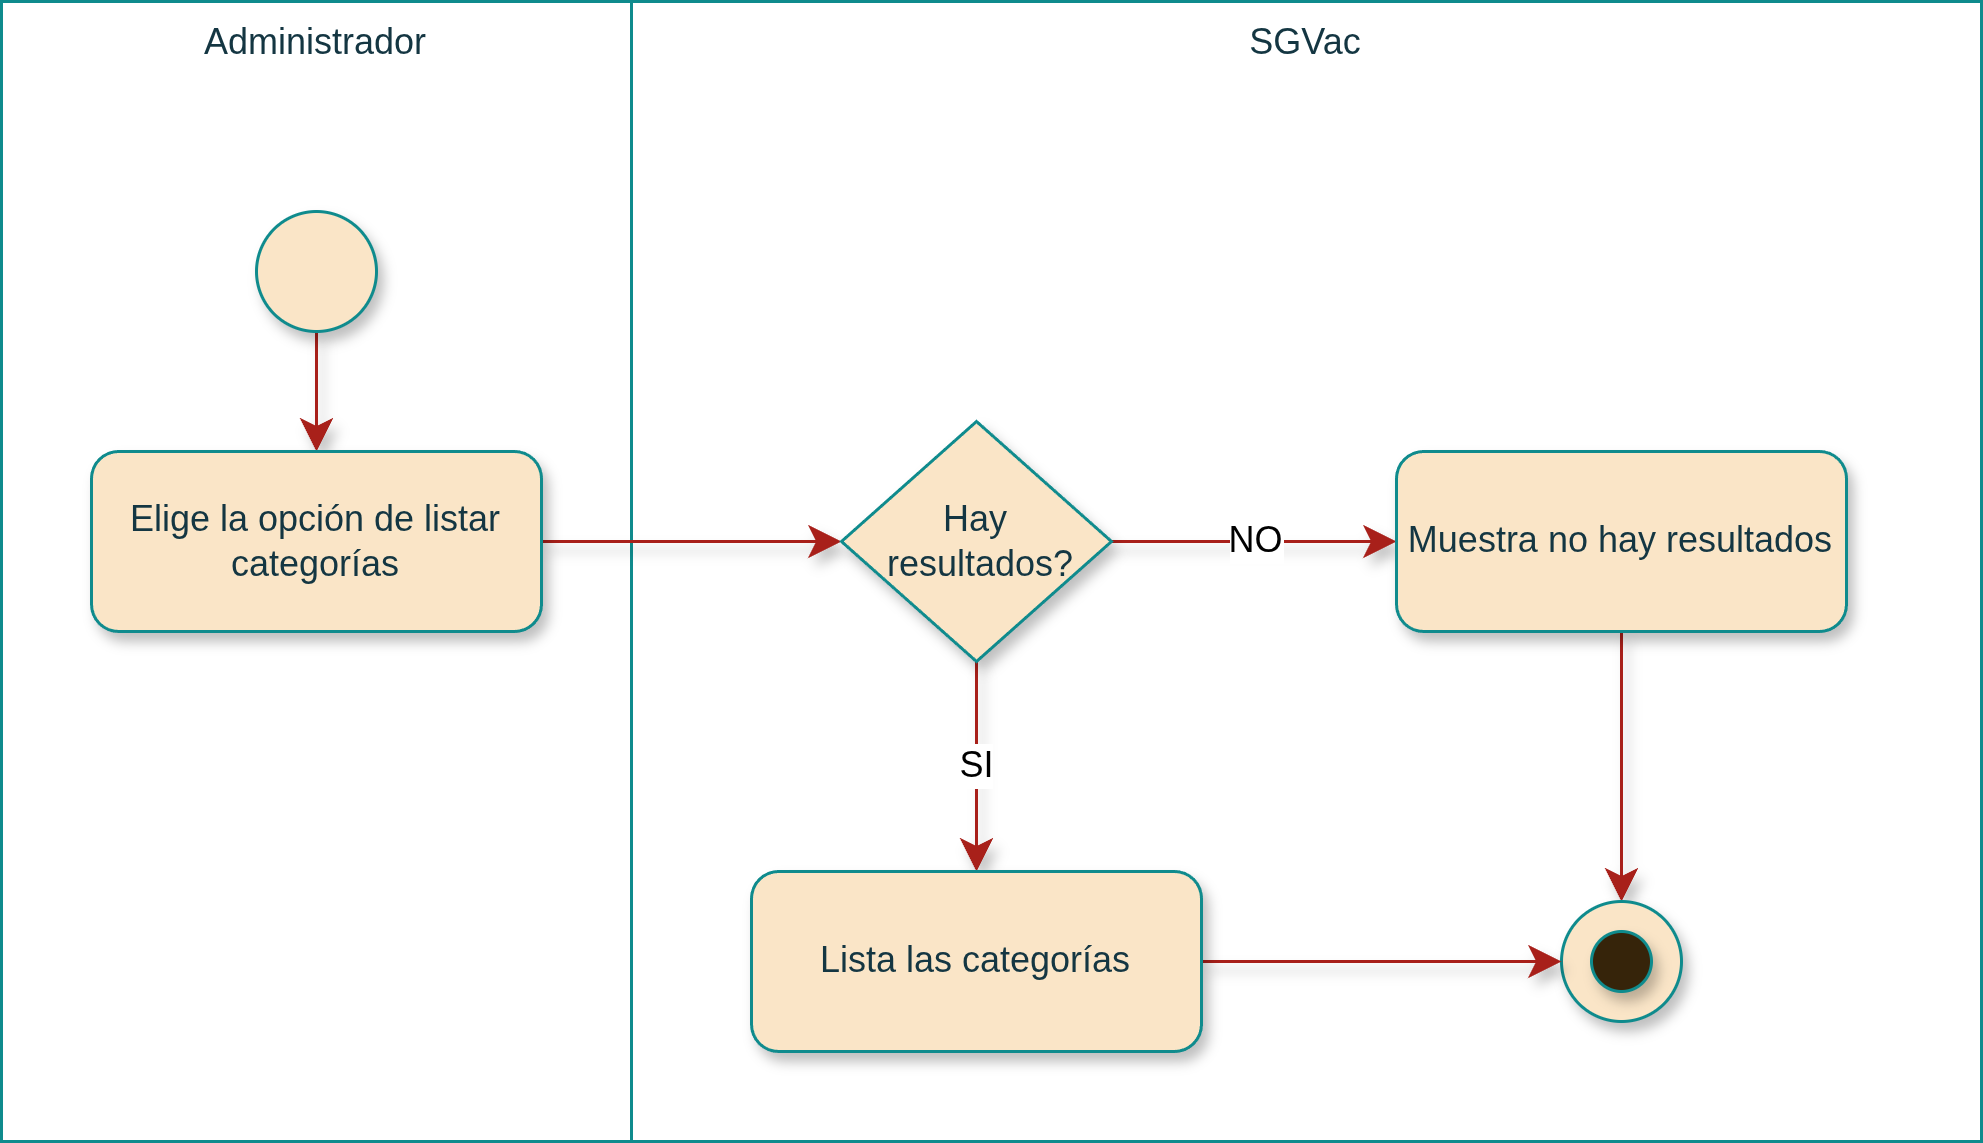

The diagram above was exported from draw.io. Its source (the exported page's mxGraphModel, read from the mxfile embedded in the PNG):
<mxGraphModel dx="1174" dy="890" grid="1" gridSize="10" guides="1" tooltips="1" connect="1" arrows="1" fold="1" page="1" pageScale="1" pageWidth="827" pageHeight="1169" math="0" shadow="0">
  <root>
    <mxCell id="0" />
    <mxCell id="1" parent="0" />
    <mxCell id="IVUfIxKTZZv3_LD7kG5y-6" parent="1" style="rounded=0;whiteSpace=wrap;strokeColor=#0F8B8D;fontColor=#143642;fillColor=none;verticalAlign=top;fontFamily=Arimo Nerd Font;labelBackgroundColor=none;html=1;" value="Administrador" vertex="1">
      <mxGeometry height="380" width="210" x="20" y="40" as="geometry" />
    </mxCell>
    <mxCell id="DNTc8l9gZBxjtoVxKWfF-1" parent="1" style="rounded=0;whiteSpace=wrap;strokeColor=#0F8B8D;fontColor=#143642;fillColor=none;verticalAlign=top;fontFamily=Arimo Nerd Font;labelBackgroundColor=none;html=1;" value="SGVac" vertex="1">
      <mxGeometry height="380" width="450" x="230" y="40" as="geometry" />
    </mxCell>
    <mxCell id="vX0-nyg-rzqHEZjBwQVW-1" edge="1" parent="1" source="IVUfIxKTZZv3_LD7kG5y-1" style="edgeStyle=elbowEdgeStyle;shape=connector;curved=0;rounded=1;orthogonalLoop=1;jettySize=auto;elbow=vertical;html=1;strokeColor=#A8201A;align=center;verticalAlign=middle;fontFamily=Arimo Nerd Font;fontSize=12;fontColor=default;labelBackgroundColor=default;resizable=0;startSize=8;endArrow=classic;endSize=8;shadow=1;" target="IVUfIxKTZZv3_LD7kG5y-2" value="">
      <mxGeometry relative="1" as="geometry" />
    </mxCell>
    <mxCell id="Z9y05rFwCxt9J1MBwWmU-1" connectable="0" parent="vX0-nyg-rzqHEZjBwQVW-1" style="edgeLabel;html=1;align=center;verticalAlign=middle;resizable=0;points=[];fontSize=12;fontFamily=Arimo Nerd Font;fontColor=default;labelBackgroundColor=default;" value="" vertex="1">
      <mxGeometry relative="1" x="-0.1101" y="1" as="geometry">
        <mxPoint as="offset" />
      </mxGeometry>
    </mxCell>
    <mxCell id="IVUfIxKTZZv3_LD7kG5y-1" parent="1" style="ellipse;whiteSpace=wrap;aspect=fixed;rounded=1;labelBackgroundColor=none;fillColor=#FAE5C7;strokeColor=#0F8B8D;fontColor=#143642;fontFamily=Arimo Nerd Font;html=1;shadow=1;" value="" vertex="1">
      <mxGeometry height="40" width="40" x="105" y="110" as="geometry" />
    </mxCell>
    <mxCell id="1UArObjYCnt8tHnnIdAl-1" edge="1" parent="1" source="IVUfIxKTZZv3_LD7kG5y-2" style="edgeStyle=elbowEdgeStyle;shape=connector;curved=0;rounded=1;orthogonalLoop=1;jettySize=auto;elbow=vertical;html=1;shadow=1;strokeColor=#A8201A;align=center;verticalAlign=middle;fontFamily=Arimo Nerd Font;fontSize=12;fontColor=default;labelBackgroundColor=default;resizable=0;startSize=8;endArrow=classic;endSize=8;entryX=0;entryY=0.5;entryDx=0;entryDy=0;" target="1UArObjYCnt8tHnnIdAl-2" value="">
      <mxGeometry relative="1" as="geometry">
        <mxPoint x="270" y="220" as="targetPoint" />
      </mxGeometry>
    </mxCell>
    <mxCell id="IVUfIxKTZZv3_LD7kG5y-2" parent="1" style="rounded=1;whiteSpace=wrap;labelBackgroundColor=none;fillColor=#FAE5C7;strokeColor=#0F8B8D;fontColor=#143642;fontFamily=Arimo Nerd Font;html=1;shadow=1;" value="Elige la opción de listar categorías" vertex="1">
      <mxGeometry height="60" width="150" x="50" y="190" as="geometry" />
    </mxCell>
    <mxCell id="1UArObjYCnt8tHnnIdAl-5" edge="1" parent="1" source="1UArObjYCnt8tHnnIdAl-2" style="edgeStyle=elbowEdgeStyle;shape=connector;curved=0;rounded=1;orthogonalLoop=1;jettySize=auto;elbow=vertical;html=1;shadow=1;strokeColor=#A8201A;align=center;verticalAlign=middle;fontFamily=Arimo Nerd Font;fontSize=12;fontColor=default;labelBackgroundColor=default;resizable=0;startSize=8;endArrow=classic;endSize=8;" target="1UArObjYCnt8tHnnIdAl-4" value="NO">
      <mxGeometry relative="1" as="geometry" />
    </mxCell>
    <mxCell id="1UArObjYCnt8tHnnIdAl-17" edge="1" parent="1" source="1UArObjYCnt8tHnnIdAl-2" style="edgeStyle=elbowEdgeStyle;shape=connector;curved=0;rounded=1;orthogonalLoop=1;jettySize=auto;elbow=vertical;html=1;shadow=1;strokeColor=#A8201A;align=center;verticalAlign=middle;fontFamily=Arimo Nerd Font;fontSize=12;fontColor=default;labelBackgroundColor=default;resizable=0;startSize=8;endArrow=classic;endSize=8;" target="1UArObjYCnt8tHnnIdAl-16" value="SI">
      <mxGeometry relative="1" as="geometry" />
    </mxCell>
    <mxCell id="1UArObjYCnt8tHnnIdAl-2" parent="1" style="rhombus;whiteSpace=wrap;strokeColor=#0F8B8D;fontFamily=Arimo Nerd Font;fontSize=12;fontColor=#143642;labelBackgroundColor=none;fillColor=#FAE5C7;textDirection=ltr;html=1;shadow=1;" value="Hay&lt;div&gt;&amp;nbsp;resultados?&lt;/div&gt;" vertex="1">
      <mxGeometry height="80" width="90" x="300" y="180" as="geometry" />
    </mxCell>
    <mxCell id="1UArObjYCnt8tHnnIdAl-15" edge="1" parent="1" source="1UArObjYCnt8tHnnIdAl-4" style="edgeStyle=elbowEdgeStyle;shape=connector;curved=0;rounded=1;orthogonalLoop=1;jettySize=auto;elbow=vertical;html=1;entryX=0.5;entryY=0;entryDx=0;entryDy=0;shadow=1;strokeColor=#A8201A;align=center;verticalAlign=middle;fontFamily=Arimo Nerd Font;fontSize=12;fontColor=default;labelBackgroundColor=default;resizable=0;startSize=8;endArrow=classic;endSize=8;" target="1UArObjYCnt8tHnnIdAl-10">
      <mxGeometry relative="1" as="geometry" />
    </mxCell>
    <mxCell id="1UArObjYCnt8tHnnIdAl-4" parent="1" style="rounded=1;whiteSpace=wrap;labelBackgroundColor=none;fillColor=#FAE5C7;strokeColor=#0F8B8D;fontColor=#143642;fontFamily=Arimo Nerd Font;html=1;shadow=1;" value="Muestra no hay resultados" vertex="1">
      <mxGeometry height="60" width="150" x="485" y="190" as="geometry" />
    </mxCell>
    <mxCell id="1UArObjYCnt8tHnnIdAl-9" connectable="0" parent="1" style="group;fontFamily=Arimo Nerd Font;labelBackgroundColor=none;fontColor=#143642;html=1;shadow=1;" value="" vertex="1">
      <mxGeometry height="40" width="40" x="540" y="340" as="geometry" />
    </mxCell>
    <mxCell id="1UArObjYCnt8tHnnIdAl-10" parent="1UArObjYCnt8tHnnIdAl-9" style="ellipse;whiteSpace=wrap;aspect=fixed;rounded=1;labelBackgroundColor=none;fillColor=#FAE5C7;strokeColor=#0F8B8D;fontColor=#143642;fontFamily=Arimo Nerd Font;html=1;shadow=1;" value="" vertex="1">
      <mxGeometry height="40" width="40" as="geometry" />
    </mxCell>
    <mxCell id="1UArObjYCnt8tHnnIdAl-11" parent="1UArObjYCnt8tHnnIdAl-9" style="ellipse;whiteSpace=wrap;aspect=fixed;rounded=1;labelBackgroundColor=none;fillColor=light-dark(#36240A,#FAE5C7);strokeColor=#0F8B8D;fontColor=#143642;fontFamily=Arimo Nerd Font;html=1;shadow=1;" value="" vertex="1">
      <mxGeometry height="20" width="20" x="10" y="10" as="geometry" />
    </mxCell>
    <mxCell id="1UArObjYCnt8tHnnIdAl-18" edge="1" parent="1" source="1UArObjYCnt8tHnnIdAl-16" style="edgeStyle=elbowEdgeStyle;shape=connector;curved=0;rounded=1;orthogonalLoop=1;jettySize=auto;elbow=vertical;html=1;entryX=0;entryY=0.5;entryDx=0;entryDy=0;shadow=1;strokeColor=#A8201A;align=center;verticalAlign=middle;fontFamily=Arimo Nerd Font;fontSize=12;fontColor=default;labelBackgroundColor=default;resizable=0;startSize=8;endArrow=classic;endSize=8;" target="1UArObjYCnt8tHnnIdAl-10">
      <mxGeometry relative="1" as="geometry" />
    </mxCell>
    <mxCell id="1UArObjYCnt8tHnnIdAl-16" parent="1" style="rounded=1;whiteSpace=wrap;labelBackgroundColor=none;fillColor=#FAE5C7;strokeColor=#0F8B8D;fontColor=#143642;fontFamily=Arimo Nerd Font;html=1;shadow=1;" value="Lista las categorías" vertex="1">
      <mxGeometry height="60" width="150" x="270" y="330" as="geometry" />
    </mxCell>
  </root>
</mxGraphModel>